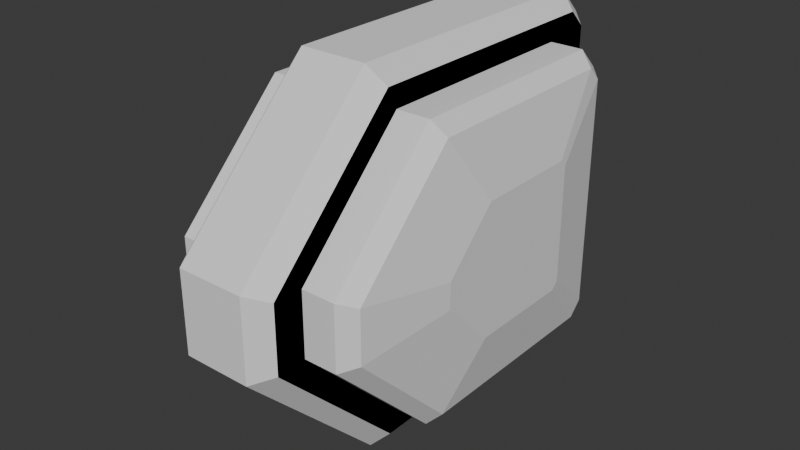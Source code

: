# Source: shield.blend  (saved by Blender 4.4.32; exported with 4.5.12 LTS)
import bpy
from mathutils import Matrix  # noqa: F401  (used for matrix-valued properties, if any)

bpy.ops.wm.read_factory_settings(use_empty=True)
scene = bpy.context.scene
scene.name = 'Scene'

# ---- collections
col_collection = bpy.data.collections.new('Collection'); scene.collection.children.link(col_collection)

# ---- world
world_world = bpy.data.worlds.new('World'); scene.world = world_world
world_world.use_nodes = True; world_world.node_tree.nodes.clear()
_N = world_world.node_tree.nodes; _L = world_world.node_tree.links
n0 = _N.new('ShaderNodeOutputWorld'); n0.name = 'World Output'; n0.location = (300, 300)
n1 = _N.new('ShaderNodeBackground'); n1.name = 'Background'; n1.location = (10, 300)
n1.inputs[0].default_value = (0.05088, 0.05088, 0.05088, 1.0)
_L.new(n1.outputs[0], n0.inputs[0])
n0.is_active_output = True
world_world.color = (0.05088, 0.05088, 0.05088)
world_world.sun_shadow_jitter_overblur = 0.0

# ---- meshes
me_cube_003 = bpy.data.meshes.new('Cube.003')
me_cube_003.from_pydata([(0.4391, 1.638, -1.423), (0.2891, 1.7, -1.573), (0.4391, 1.786, -1.274), (0.2891, 1.936, -1.336), (0.4391, 1.786, 1.274), (0.2891, 1.936, 1.336), (0.4391, 1.638, 1.423), (0.2891, 1.7, 1.573), (0.4391, -1.786, -0.2846), (0.2891, -1.936, -0.3467), (0.4391, -0.6482, -1.423), (0.2891, -0.7104, -1.573), (0.4391, -0.6482, 1.423), (0.2891, -0.7104, 1.573), (0.4391, -1.786, 0.2846), (0.2891, -1.936, 0.3467), (-0.4391, 1.786, -1.274), (-0.2891, 1.936, -1.336), (-0.2891, 1.7, -1.573), (-0.4391, 1.638, -1.423), (-0.4391, 1.638, 1.423), (-0.2891, 1.7, 1.573), (-0.2891, 1.936, 1.336), (-0.4391, 1.786, 1.274), (-0.4391, -0.6482, -1.423), (-0.2891, -0.7104, -1.573), (-0.2891, -1.936, -0.3467), (-0.4391, -1.786, -0.2846), (-0.4391, -1.786, 0.2846), (-0.2891, -1.936, 0.3467), (-0.2891, -0.7104, 1.573), (-0.4391, -0.6482, 1.423), (0.4391, 1.638, -1.423), (0.4391, 1.786, -1.274), (0.4391, 1.786, 1.274), (0.4391, 1.638, 1.423), (0.4391, -1.786, -0.2846), (0.4391, -0.6482, -1.423), (0.4391, -0.6482, 1.423), (0.4391, -1.786, 0.2846)], [], [(7, 21, 30, 13), (18, 1, 11, 25), (0, 2, 4, 6, 12, 14, 8, 10), (21, 7, 5, 22), (25, 11, 9, 26), (9, 15, 29, 26), (13, 30, 29, 15), (17, 22, 5, 3), (2, 0, 1, 3), (6, 4, 5, 7), (4, 2, 3, 5), (10, 8, 9, 11), (14, 12, 13, 15), (8, 14, 15, 9), (0, 10, 11, 1), (12, 6, 7, 13), (24, 27, 28, 31, 20, 23, 16, 19), (19, 16, 17, 18), (23, 20, 21, 22), (22, 17, 16, 23), (27, 24, 25, 26), (31, 28, 29, 30), (18, 25, 24, 19), (26, 29, 28, 27), (30, 21, 20, 31), (1, 18, 17, 3), (32, 33, 34, 35, 38, 39, 36, 37)])
_uv = me_cube_003.uv_layers.new(name='UVMap')
_uv.uv.foreach_set('vector', [0.6677, 0.5153, 0.8323, 0.5153, 0.8323, 0.6709, 0.6677, 0.6709, 0.1677, 0.5153, 0.3323, 0.5153, 0.3323, 0.6709, 0.1677, 0.6709, 0.3869, 0.5193, 0.3987, 0.5097, 0.6013, 0.5097, 0.6131, 0.5193, 0.6131, 0.6668, 0.5226, 0.7403, 0.4774, 0.7403, 0.3869, 0.6668, 0.625, 0.2927, 0.625, 0.4573, 0.6062, 0.4573, 0.6062, 0.2927, 0.1677, 0.6709, 0.3323, 0.6709, 0.3323, 0.75, 0.1677, 0.75, 0.4724, 0.7927, 0.5276, 0.7927, 0.5276, 0.9573, 0.4724, 0.9573, 0.625, 0.7927, 0.625, 0.9573, 0.5276, 0.9573, 0.5276, 0.7927, 0.3938, 0.2927, 0.6062, 0.2927, 0.6062, 0.4573, 0.3938, 0.4573, 0.3987, 0.5097, 0.3869, 0.5193, 0.375, 0.5153, 0.3938, 0.5, 0.6131, 0.5193, 0.6013, 0.5097, 0.6062, 0.5, 0.625, 0.5153, 0.6013, 0.5097, 0.3987, 0.5097, 0.3938, 0.4573, 0.6062, 0.4573, 0.3869, 0.6668, 0.4774, 0.7403, 0.4724, 0.75, 0.375, 0.6709, 0.5226, 0.7403, 0.6131, 0.6668, 0.625, 0.6709, 0.5276, 0.75, 0.4774, 0.7403, 0.5226, 0.7403, 0.5276, 0.7927, 0.4724, 0.7927, 0.3869, 0.5193, 0.3869, 0.6668, 0.3323, 0.6709, 0.3323, 0.5153, 0.6131, 0.6668, 0.6131, 0.5193, 0.6677, 0.5153, 0.6677, 0.6709, 0.3869, 0.08316, 0.4774, 0.009683, 0.5226, 0.009683, 0.6131, 0.08316, 0.6131, 0.2307, 0.6013, 0.2403, 0.3987, 0.2403, 0.3869, 0.2307, 0.3869, 0.2307, 0.3987, 0.2403, 0.3938, 0.25, 0.375, 0.2347, 0.6013, 0.2403, 0.6131, 0.2307, 0.625, 0.2347, 0.6062, 0.25, 0.6062, 0.2927, 0.3938, 0.2927, 0.3987, 0.2403, 0.6013, 0.2403, 0.4774, 0.009683, 0.3869, 0.08316, 0.375, 0.07915, 0.4724, 0.0, 0.6131, 0.08316, 0.5226, 0.009683, 0.5276, 0.0, 0.625, 0.07915, 0.375, 0.2347, 0.375, 0.07915, 0.3869, 0.08316, 0.3869, 0.2307, 0.4724, 0.0, 0.5276, 0.0, 0.5226, 0.009683, 0.4774, 0.009683, 0.625, 0.07915, 0.625, 0.2347, 0.6131, 0.2307, 0.6131, 0.08316, 0.3323, 0.5153, 0.1677, 0.5153, 0.1677, 0.5, 0.3323, 0.5, 0.3869, 0.5193, 0.3987, 0.5097, 0.6013, 0.5097, 0.6131, 0.5193, 0.6131, 0.6668, 0.5226, 0.7403, 0.4774, 0.7403, 0.3869, 0.6668])
me_cube_003.update()
me_cube_004 = bpy.data.meshes.new('Cube.004')
me_cube_004.from_pydata([(0.8429, 1.294, -1.124), (0.7244, 1.343, -1.242), (0.8429, 1.411, -1.006), (0.7244, 1.53, -1.056), (0.8429, 1.411, 1.006), (0.7244, 1.53, 1.056), (0.8429, 1.294, 1.124), (0.7244, 1.343, 1.242), (0.8429, -1.411, -0.2248), (0.7244, -1.53, -0.2739), (0.8429, -0.5121, -1.124), (0.7244, -0.5612, -1.242), (0.8429, -0.5121, 1.124), (0.7244, -0.5612, 1.242), (0.8429, -1.411, 0.2248), (0.7244, -1.53, 0.2739), (0.1492, 1.411, -1.006), (0.2677, 1.53, -1.056), (0.2677, 1.343, -1.242), (0.1492, 1.294, -1.124), (0.1492, 1.294, 1.124), (0.2677, 1.343, 1.242), (0.2677, 1.53, 1.056), (0.1492, 1.411, 1.006), (0.1492, -0.5121, -1.124), (0.2677, -0.5612, -1.242), (0.2677, -1.53, -0.2739), (0.1492, -1.411, -0.2248), (0.1492, -1.411, 0.2248), (0.2677, -1.53, 0.2739), (0.2677, -0.5612, 1.242), (0.1492, -0.5121, 1.124), (0.8429, 1.294, -1.124), (0.8429, 1.411, -1.006), (0.8429, 1.411, 1.006), (0.8429, 1.294, 1.124), (0.8429, -1.411, -0.2248), (0.8429, -0.5121, -1.124), (0.8429, -0.5121, 1.124), (0.8429, -1.411, 0.2248), (0.9652, 0.8062, -0.5056), (0.9652, 0.7472, -0.5646), (0.9652, 0.7472, 0.5646), (0.9652, 0.8062, 0.5056), (0.9652, -0.16, -0.5646), (0.9652, -0.6117, -0.1129), (0.9652, -0.6117, 0.1129), (0.9652, -0.16, 0.5646)], [], [(7, 21, 30, 13), (18, 1, 11, 25), (0, 2, 4, 6, 12, 14, 8, 10), (21, 7, 5, 22), (25, 11, 9, 26), (9, 15, 29, 26), (13, 30, 29, 15), (17, 22, 5, 3), (2, 0, 1, 3), (6, 4, 5, 7), (4, 2, 3, 5), (10, 8, 9, 11), (14, 12, 13, 15), (8, 14, 15, 9), (0, 10, 11, 1), (12, 6, 7, 13), (24, 27, 28, 31, 20, 23, 16, 19), (19, 16, 17, 18), (23, 20, 21, 22), (22, 17, 16, 23), (27, 24, 25, 26), (31, 28, 29, 30), (18, 25, 24, 19), (26, 29, 28, 27), (30, 21, 20, 31), (1, 18, 17, 3), (32, 37, 36, 39, 38, 35, 34, 33), (41, 40, 43, 42, 47, 46, 45, 44), (35, 38, 47, 42), (39, 36, 45, 46), (36, 37, 44, 45), (34, 35, 42, 43), (37, 32, 41, 44), (38, 39, 46, 47), (33, 34, 43, 40), (32, 33, 40, 41)])
_uv = me_cube_004.uv_layers.new(name='UVMap')
_uv.uv.foreach_set('vector', [0.6677, 0.5153, 0.8323, 0.5153, 0.8323, 0.6709, 0.6677, 0.6709, 0.1677, 0.5153, 0.3323, 0.5153, 0.3323, 0.6709, 0.1677, 0.6709, 0.3869, 0.5193, 0.3987, 0.5097, 0.6013, 0.5097, 0.6131, 0.5193, 0.6131, 0.6668, 0.5226, 0.7403, 0.4774, 0.7403, 0.3869, 0.6668, 0.625, 0.2927, 0.625, 0.4573, 0.6062, 0.4573, 0.6062, 0.2927, 0.1677, 0.6709, 0.3323, 0.6709, 0.3323, 0.75, 0.1677, 0.75, 0.4724, 0.7927, 0.5276, 0.7927, 0.5276, 0.9573, 0.4724, 0.9573, 0.625, 0.7927, 0.625, 0.9573, 0.5276, 0.9573, 0.5276, 0.7927, 0.3938, 0.2927, 0.6062, 0.2927, 0.6062, 0.4573, 0.3938, 0.4573, 0.3987, 0.5097, 0.3869, 0.5193, 0.375, 0.5153, 0.3938, 0.5, 0.6131, 0.5193, 0.6013, 0.5097, 0.6062, 0.5, 0.625, 0.5153, 0.6013, 0.5097, 0.3987, 0.5097, 0.3938, 0.4573, 0.6062, 0.4573, 0.3869, 0.6668, 0.4774, 0.7403, 0.4724, 0.75, 0.375, 0.6709, 0.5226, 0.7403, 0.6131, 0.6668, 0.625, 0.6709, 0.5276, 0.75, 0.4774, 0.7403, 0.5226, 0.7403, 0.5276, 0.7927, 0.4724, 0.7927, 0.3869, 0.5193, 0.3869, 0.6668, 0.3323, 0.6709, 0.3323, 0.5153, 0.6131, 0.6668, 0.6131, 0.5193, 0.6677, 0.5153, 0.6677, 0.6709, 0.3869, 0.08316, 0.4774, 0.009683, 0.5226, 0.009683, 0.6131, 0.08316, 0.6131, 0.2307, 0.6013, 0.2403, 0.3987, 0.2403, 0.3869, 0.2307, 0.3869, 0.2307, 0.3987, 0.2403, 0.3938, 0.25, 0.375, 0.2347, 0.6013, 0.2403, 0.6131, 0.2307, 0.625, 0.2347, 0.6062, 0.25, 0.6062, 0.2927, 0.3938, 0.2927, 0.3987, 0.2403, 0.6013, 0.2403, 0.4774, 0.009683, 0.3869, 0.08316, 0.375, 0.07915, 0.4724, 0.0, 0.6131, 0.08316, 0.5226, 0.009683, 0.5276, 0.0, 0.625, 0.07915, 0.375, 0.2347, 0.375, 0.07915, 0.3869, 0.08316, 0.3869, 0.2307, 0.4724, 0.0, 0.5276, 0.0, 0.5226, 0.009683, 0.4774, 0.009683, 0.625, 0.07915, 0.625, 0.2347, 0.6131, 0.2307, 0.6131, 0.08316, 0.3323, 0.5153, 0.1677, 0.5153, 0.1677, 0.5, 0.3323, 0.5, 0.3869, 0.5193, 0.3869, 0.6668, 0.4774, 0.7403, 0.5226, 0.7403, 0.6131, 0.6668, 0.6131, 0.5193, 0.6013, 0.5097, 0.3987, 0.5097, 0.3869, 0.5193, 0.3987, 0.5097, 0.6013, 0.5097, 0.6131, 0.5193, 0.6131, 0.6668, 0.5226, 0.7403, 0.4774, 0.7403, 0.3869, 0.6668, 0.6131, 0.5193, 0.6131, 0.6668, 0.6131, 0.6668, 0.6131, 0.5193, 0.5226, 0.7403, 0.4774, 0.7403, 0.4774, 0.7403, 0.5226, 0.7403, 0.4774, 0.7403, 0.3869, 0.6668, 0.3869, 0.6668, 0.4774, 0.7403, 0.6013, 0.5097, 0.6131, 0.5193, 0.6131, 0.5193, 0.6013, 0.5097, 0.3869, 0.6668, 0.3869, 0.5193, 0.3869, 0.5193, 0.3869, 0.6668, 0.6131, 0.6668, 0.5226, 0.7403, 0.5226, 0.7403, 0.6131, 0.6668, 0.3987, 0.5097, 0.6013, 0.5097, 0.6013, 0.5097, 0.3987, 0.5097, 0.3869, 0.5193, 0.3987, 0.5097, 0.3987, 0.5097, 0.3869, 0.5193])
me_cube_004.update()
me_cube_005 = bpy.data.meshes.new('Cube.005')
me_cube_005.from_pydata([(-0.8429, 1.294, -1.124), (-0.7244, 1.343, -1.242), (-0.8429, 1.411, -1.006), (-0.7244, 1.53, -1.056), (-0.8429, 1.411, 1.006), (-0.7244, 1.53, 1.056), (-0.8429, 1.294, 1.124), (-0.7244, 1.343, 1.242), (-0.8429, -1.411, -0.2248), (-0.7244, -1.53, -0.2739), (-0.8429, -0.5121, -1.124), (-0.7244, -0.5612, -1.242), (-0.8429, -0.5121, 1.124), (-0.7244, -0.5612, 1.242), (-0.8429, -1.411, 0.2248), (-0.7244, -1.53, 0.2739), (-0.1492, 1.411, -1.006), (-0.2677, 1.53, -1.056), (-0.2677, 1.343, -1.242), (-0.1492, 1.294, -1.124), (-0.1492, 1.294, 1.124), (-0.2677, 1.343, 1.242), (-0.2677, 1.53, 1.056), (-0.1492, 1.411, 1.006), (-0.1492, -0.5121, -1.124), (-0.2677, -0.5612, -1.242), (-0.2677, -1.53, -0.2739), (-0.1492, -1.411, -0.2248), (-0.1492, -1.411, 0.2248), (-0.2677, -1.53, 0.2739), (-0.2677, -0.5612, 1.242), (-0.1492, -0.5121, 1.124), (-0.8429, 1.294, -1.124), (-0.8429, 1.411, -1.006), (-0.8429, 1.411, 1.006), (-0.8429, 1.294, 1.124), (-0.8429, -1.411, -0.2248), (-0.8429, -0.5121, -1.124), (-0.8429, -0.5121, 1.124), (-0.8429, -1.411, 0.2248), (-0.9652, 0.8062, -0.5056), (-0.9652, 0.7472, -0.5646), (-0.9652, 0.7472, 0.5646), (-0.9652, 0.8062, 0.5056), (-0.9652, -0.16, -0.5646), (-0.9652, -0.6117, -0.1129), (-0.9652, -0.6117, 0.1129), (-0.9652, -0.16, 0.5646)], [], [(7, 21, 30, 13), (18, 1, 11, 25), (0, 2, 4, 6, 12, 14, 8, 10), (21, 7, 5, 22), (25, 11, 9, 26), (9, 15, 29, 26), (13, 30, 29, 15), (17, 22, 5, 3), (2, 0, 1, 3), (6, 4, 5, 7), (4, 2, 3, 5), (10, 8, 9, 11), (14, 12, 13, 15), (8, 14, 15, 9), (0, 10, 11, 1), (12, 6, 7, 13), (24, 27, 28, 31, 20, 23, 16, 19), (19, 16, 17, 18), (23, 20, 21, 22), (22, 17, 16, 23), (27, 24, 25, 26), (31, 28, 29, 30), (18, 25, 24, 19), (26, 29, 28, 27), (30, 21, 20, 31), (1, 18, 17, 3), (32, 37, 36, 39, 38, 35, 34, 33), (41, 40, 43, 42, 47, 46, 45, 44), (35, 38, 47, 42), (39, 36, 45, 46), (36, 37, 44, 45), (34, 35, 42, 43), (37, 32, 41, 44), (38, 39, 46, 47), (33, 34, 43, 40), (32, 33, 40, 41)])
_uv = me_cube_005.uv_layers.new(name='UVMap')
_uv.uv.foreach_set('vector', [0.6677, 0.5153, 0.8323, 0.5153, 0.8323, 0.6709, 0.6677, 0.6709, 0.1677, 0.5153, 0.3323, 0.5153, 0.3323, 0.6709, 0.1677, 0.6709, 0.3869, 0.5193, 0.3987, 0.5097, 0.6013, 0.5097, 0.6131, 0.5193, 0.6131, 0.6668, 0.5226, 0.7403, 0.4774, 0.7403, 0.3869, 0.6668, 0.625, 0.2927, 0.625, 0.4573, 0.6062, 0.4573, 0.6062, 0.2927, 0.1677, 0.6709, 0.3323, 0.6709, 0.3323, 0.75, 0.1677, 0.75, 0.4724, 0.7927, 0.5276, 0.7927, 0.5276, 0.9573, 0.4724, 0.9573, 0.625, 0.7927, 0.625, 0.9573, 0.5276, 0.9573, 0.5276, 0.7927, 0.3938, 0.2927, 0.6062, 0.2927, 0.6062, 0.4573, 0.3938, 0.4573, 0.3987, 0.5097, 0.3869, 0.5193, 0.375, 0.5153, 0.3938, 0.5, 0.6131, 0.5193, 0.6013, 0.5097, 0.6062, 0.5, 0.625, 0.5153, 0.6013, 0.5097, 0.3987, 0.5097, 0.3938, 0.4573, 0.6062, 0.4573, 0.3869, 0.6668, 0.4774, 0.7403, 0.4724, 0.75, 0.375, 0.6709, 0.5226, 0.7403, 0.6131, 0.6668, 0.625, 0.6709, 0.5276, 0.75, 0.4774, 0.7403, 0.5226, 0.7403, 0.5276, 0.7927, 0.4724, 0.7927, 0.3869, 0.5193, 0.3869, 0.6668, 0.3323, 0.6709, 0.3323, 0.5153, 0.6131, 0.6668, 0.6131, 0.5193, 0.6677, 0.5153, 0.6677, 0.6709, 0.3869, 0.08316, 0.4774, 0.009683, 0.5226, 0.009683, 0.6131, 0.08316, 0.6131, 0.2307, 0.6013, 0.2403, 0.3987, 0.2403, 0.3869, 0.2307, 0.3869, 0.2307, 0.3987, 0.2403, 0.3938, 0.25, 0.375, 0.2347, 0.6013, 0.2403, 0.6131, 0.2307, 0.625, 0.2347, 0.6062, 0.25, 0.6062, 0.2927, 0.3938, 0.2927, 0.3987, 0.2403, 0.6013, 0.2403, 0.4774, 0.009683, 0.3869, 0.08316, 0.375, 0.07915, 0.4724, 0.0, 0.6131, 0.08316, 0.5226, 0.009683, 0.5276, 0.0, 0.625, 0.07915, 0.375, 0.2347, 0.375, 0.07915, 0.3869, 0.08316, 0.3869, 0.2307, 0.4724, 0.0, 0.5276, 0.0, 0.5226, 0.009683, 0.4774, 0.009683, 0.625, 0.07915, 0.625, 0.2347, 0.6131, 0.2307, 0.6131, 0.08316, 0.3323, 0.5153, 0.1677, 0.5153, 0.1677, 0.5, 0.3323, 0.5, 0.3869, 0.5193, 0.3869, 0.6668, 0.4774, 0.7403, 0.5226, 0.7403, 0.6131, 0.6668, 0.6131, 0.5193, 0.6013, 0.5097, 0.3987, 0.5097, 0.3869, 0.5193, 0.3987, 0.5097, 0.6013, 0.5097, 0.6131, 0.5193, 0.6131, 0.6668, 0.5226, 0.7403, 0.4774, 0.7403, 0.3869, 0.6668, 0.6131, 0.5193, 0.6131, 0.6668, 0.6131, 0.6668, 0.6131, 0.5193, 0.5226, 0.7403, 0.4774, 0.7403, 0.4774, 0.7403, 0.5226, 0.7403, 0.4774, 0.7403, 0.3869, 0.6668, 0.3869, 0.6668, 0.4774, 0.7403, 0.6013, 0.5097, 0.6131, 0.5193, 0.6131, 0.5193, 0.6013, 0.5097, 0.3869, 0.6668, 0.3869, 0.5193, 0.3869, 0.5193, 0.3869, 0.6668, 0.6131, 0.6668, 0.5226, 0.7403, 0.5226, 0.7403, 0.6131, 0.6668, 0.3987, 0.5097, 0.6013, 0.5097, 0.6013, 0.5097, 0.3987, 0.5097, 0.3869, 0.5193, 0.3987, 0.5097, 0.3987, 0.5097, 0.3869, 0.5193])
me_cube_005.update()

# ---- objects
ob_cube = bpy.data.objects.new('Cube', me_cube_003)
ob_cube_001 = bpy.data.objects.new('Cube.001', me_cube_004)
ob_cube_002 = bpy.data.objects.new('Cube.002', me_cube_005)

# ---- transforms, parenting, visibility, modifiers, constraints
ob_cube.location = (0.0, 0.0, 0.0)
ob_cube_001.location = (0.0, 0.0, 0.0)
ob_cube_002.location = (0.0, 0.0, 0.0)

# ---- collection membership
col_collection.objects.link(ob_cube)
col_collection.objects.link(ob_cube_001)
col_collection.objects.link(ob_cube_002)

# ---- scene / render settings (as saved in the file)
scene.frame_start = 1; scene.frame_end = 250; scene.frame_set(1)
scene.render.engine = 'BLENDER_EEVEE_NEXT'
bpy.context.view_layer.update()

# ---- added for rendering (the .blend has no active camera and no usable light): camera, sun
cam_auto = bpy.data.cameras.new('AutoCamera')
cam_auto.lens = 50.0
cam_auto.sensor_width = 36.0
cam_auto.clip_end = 1000.0
ob_auto_camera = bpy.data.objects.new('AutoCamera', cam_auto)
scene.collection.objects.link(ob_auto_camera)
ob_auto_camera.location = (4.9497, -5.93964, 3.95976)
ob_auto_camera.rotation_euler = (1.09748, -7.21219e-08, 0.694738)
scene.camera = ob_auto_camera
light_auto_sun = bpy.data.lights.new('AutoSun', 'SUN')
light_auto_sun.energy = 3.0
light_auto_sun.angle = 0.0523599
ob_auto_sun = bpy.data.objects.new('AutoSun', light_auto_sun)
scene.collection.objects.link(ob_auto_sun)
ob_auto_sun.rotation_euler = (0.872665, 0.174533, 0.523599)
bpy.context.view_layer.update()
